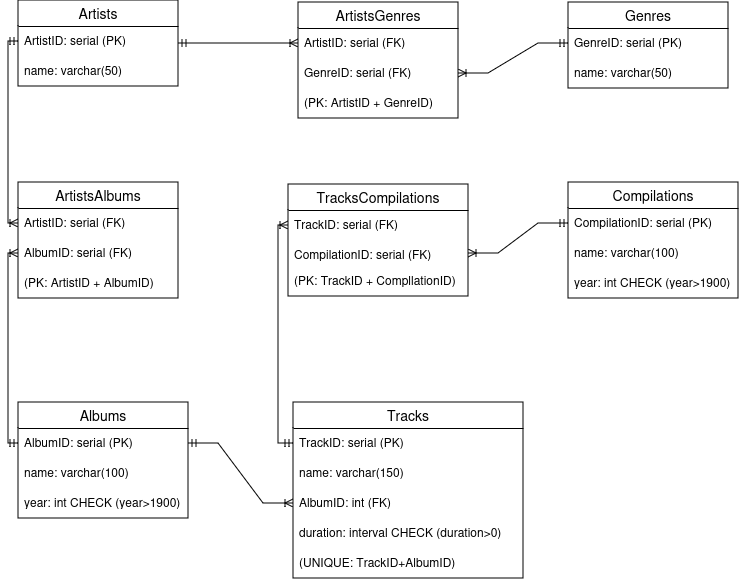

The diagram above was exported from draw.io. Its source (the exported page's mxGraphModel, read from the mxfile embedded in the PNG):
<mxGraphModel dx="1364" dy="790" grid="1" gridSize="10" guides="1" tooltips="1" connect="1" arrows="1" fold="1" page="1" pageScale="1" pageWidth="850" pageHeight="1100" math="0" shadow="0">
  <root>
    <mxCell id="0" />
    <mxCell id="1" parent="0" />
    <mxCell id="SWeVnwtPvT060bferv__-1" value="Genres" style="swimlane;fontStyle=0;childLayout=stackLayout;horizontal=1;startSize=26;horizontalStack=0;resizeParent=1;resizeParentMax=0;resizeLast=0;collapsible=1;marginBottom=0;align=center;fontSize=14;" parent="1" vertex="1">
      <mxGeometry x="660" y="70" width="160" height="86" as="geometry" />
    </mxCell>
    <mxCell id="SWeVnwtPvT060bferv__-2" value="GenreID: serial (PK)" style="text;strokeColor=none;fillColor=none;spacingLeft=4;spacingRight=4;overflow=hidden;rotatable=0;points=[[0,0.5],[1,0.5]];portConstraint=eastwest;fontSize=12;whiteSpace=wrap;html=1;" parent="SWeVnwtPvT060bferv__-1" vertex="1">
      <mxGeometry y="26" width="160" height="30" as="geometry" />
    </mxCell>
    <mxCell id="SWeVnwtPvT060bferv__-3" value="name: varchar(50)" style="text;strokeColor=none;fillColor=none;spacingLeft=4;spacingRight=4;overflow=hidden;rotatable=0;points=[[0,0.5],[1,0.5]];portConstraint=eastwest;fontSize=12;whiteSpace=wrap;html=1;" parent="SWeVnwtPvT060bferv__-1" vertex="1">
      <mxGeometry y="56" width="160" height="30" as="geometry" />
    </mxCell>
    <mxCell id="SWeVnwtPvT060bferv__-5" value="Artists" style="swimlane;fontStyle=0;childLayout=stackLayout;horizontal=1;startSize=26;horizontalStack=0;resizeParent=1;resizeParentMax=0;resizeLast=0;collapsible=1;marginBottom=0;align=center;fontSize=14;" parent="1" vertex="1">
      <mxGeometry x="110" y="68" width="160" height="86" as="geometry" />
    </mxCell>
    <mxCell id="SWeVnwtPvT060bferv__-6" value="ArtistID: serial (PK)" style="text;strokeColor=none;fillColor=none;spacingLeft=4;spacingRight=4;overflow=hidden;rotatable=0;points=[[0,0.5],[1,0.5]];portConstraint=eastwest;fontSize=12;whiteSpace=wrap;html=1;" parent="SWeVnwtPvT060bferv__-5" vertex="1">
      <mxGeometry y="26" width="160" height="30" as="geometry" />
    </mxCell>
    <mxCell id="SWeVnwtPvT060bferv__-7" value="name: varchar(50)" style="text;strokeColor=none;fillColor=none;spacingLeft=4;spacingRight=4;overflow=hidden;rotatable=0;points=[[0,0.5],[1,0.5]];portConstraint=eastwest;fontSize=12;whiteSpace=wrap;html=1;" parent="SWeVnwtPvT060bferv__-5" vertex="1">
      <mxGeometry y="56" width="160" height="30" as="geometry" />
    </mxCell>
    <mxCell id="SWeVnwtPvT060bferv__-8" value="Albums" style="swimlane;fontStyle=0;childLayout=stackLayout;horizontal=1;startSize=26;horizontalStack=0;resizeParent=1;resizeParentMax=0;resizeLast=0;collapsible=1;marginBottom=0;align=center;fontSize=14;" parent="1" vertex="1">
      <mxGeometry x="110" y="470" width="170" height="116" as="geometry" />
    </mxCell>
    <mxCell id="SWeVnwtPvT060bferv__-9" value="AlbumID: serial (PK)" style="text;strokeColor=none;fillColor=none;spacingLeft=4;spacingRight=4;overflow=hidden;rotatable=0;points=[[0,0.5],[1,0.5]];portConstraint=eastwest;fontSize=12;whiteSpace=wrap;html=1;" parent="SWeVnwtPvT060bferv__-8" vertex="1">
      <mxGeometry y="26" width="170" height="30" as="geometry" />
    </mxCell>
    <mxCell id="SWeVnwtPvT060bferv__-11" value="name: varchar(100)" style="text;strokeColor=none;fillColor=none;spacingLeft=4;spacingRight=4;overflow=hidden;rotatable=0;points=[[0,0.5],[1,0.5]];portConstraint=eastwest;fontSize=12;whiteSpace=wrap;html=1;" parent="SWeVnwtPvT060bferv__-8" vertex="1">
      <mxGeometry y="56" width="170" height="30" as="geometry" />
    </mxCell>
    <mxCell id="SWeVnwtPvT060bferv__-16" value="year: int CHECK (year&amp;gt;1900)" style="text;strokeColor=none;fillColor=none;spacingLeft=4;spacingRight=4;overflow=hidden;rotatable=0;points=[[0,0.5],[1,0.5]];portConstraint=eastwest;fontSize=12;whiteSpace=wrap;html=1;" parent="SWeVnwtPvT060bferv__-8" vertex="1">
      <mxGeometry y="86" width="170" height="30" as="geometry" />
    </mxCell>
    <mxCell id="SWeVnwtPvT060bferv__-12" value="Tracks" style="swimlane;fontStyle=0;childLayout=stackLayout;horizontal=1;startSize=26;horizontalStack=0;resizeParent=1;resizeParentMax=0;resizeLast=0;collapsible=1;marginBottom=0;align=center;fontSize=14;" parent="1" vertex="1">
      <mxGeometry x="385" y="470" width="230" height="176" as="geometry" />
    </mxCell>
    <mxCell id="SWeVnwtPvT060bferv__-13" value="TrackID: serial (PK)" style="text;strokeColor=none;fillColor=none;spacingLeft=4;spacingRight=4;overflow=hidden;rotatable=0;points=[[0,0.5],[1,0.5]];portConstraint=eastwest;fontSize=12;whiteSpace=wrap;html=1;" parent="SWeVnwtPvT060bferv__-12" vertex="1">
      <mxGeometry y="26" width="230" height="30" as="geometry" />
    </mxCell>
    <mxCell id="SWeVnwtPvT060bferv__-18" value="name: varchar(150)" style="text;strokeColor=none;fillColor=none;spacingLeft=4;spacingRight=4;overflow=hidden;rotatable=0;points=[[0,0.5],[1,0.5]];portConstraint=eastwest;fontSize=12;whiteSpace=wrap;html=1;" parent="SWeVnwtPvT060bferv__-12" vertex="1">
      <mxGeometry y="56" width="230" height="30" as="geometry" />
    </mxCell>
    <mxCell id="SWeVnwtPvT060bferv__-14" value="AlbumID: int (FK)" style="text;strokeColor=none;fillColor=none;spacingLeft=4;spacingRight=4;overflow=hidden;rotatable=0;points=[[0,0.5],[1,0.5]];portConstraint=eastwest;fontSize=12;whiteSpace=wrap;html=1;" parent="SWeVnwtPvT060bferv__-12" vertex="1">
      <mxGeometry y="86" width="230" height="30" as="geometry" />
    </mxCell>
    <mxCell id="SWeVnwtPvT060bferv__-15" value="duration: interval CHECK (duration&amp;gt;0)" style="text;strokeColor=none;fillColor=none;spacingLeft=4;spacingRight=4;overflow=hidden;rotatable=0;points=[[0,0.5],[1,0.5]];portConstraint=eastwest;fontSize=12;whiteSpace=wrap;html=1;" parent="SWeVnwtPvT060bferv__-12" vertex="1">
      <mxGeometry y="116" width="230" height="30" as="geometry" />
    </mxCell>
    <mxCell id="OqQJIznbscENkhy4r8jp-21" value="(UNIQUE: TrackID+AlbumID)" style="text;strokeColor=none;fillColor=none;spacingLeft=4;spacingRight=4;overflow=hidden;rotatable=0;points=[[0,0.5],[1,0.5]];portConstraint=eastwest;fontSize=12;whiteSpace=wrap;html=1;" vertex="1" parent="SWeVnwtPvT060bferv__-12">
      <mxGeometry y="146" width="230" height="30" as="geometry" />
    </mxCell>
    <mxCell id="SWeVnwtPvT060bferv__-34" value="" style="edgeStyle=entityRelationEdgeStyle;fontSize=12;html=1;endArrow=ERoneToMany;startArrow=ERmandOne;rounded=0;" parent="1" source="SWeVnwtPvT060bferv__-9" target="SWeVnwtPvT060bferv__-14" edge="1">
      <mxGeometry width="100" height="100" relative="1" as="geometry">
        <mxPoint x="330" y="456" as="sourcePoint" />
        <mxPoint x="330" y="736" as="targetPoint" />
        <Array as="points">
          <mxPoint x="640" y="770" />
          <mxPoint x="440" y="905" />
        </Array>
      </mxGeometry>
    </mxCell>
    <mxCell id="SWeVnwtPvT060bferv__-37" value="Compilations" style="swimlane;fontStyle=0;childLayout=stackLayout;horizontal=1;startSize=26;horizontalStack=0;resizeParent=1;resizeParentMax=0;resizeLast=0;collapsible=1;marginBottom=0;align=center;fontSize=14;" parent="1" vertex="1">
      <mxGeometry x="660" y="250" width="170" height="116" as="geometry" />
    </mxCell>
    <mxCell id="SWeVnwtPvT060bferv__-38" value="CompilationID: serial (PK)" style="text;strokeColor=none;fillColor=none;spacingLeft=4;spacingRight=4;overflow=hidden;rotatable=0;points=[[0,0.5],[1,0.5]];portConstraint=eastwest;fontSize=12;whiteSpace=wrap;html=1;" parent="SWeVnwtPvT060bferv__-37" vertex="1">
      <mxGeometry y="26" width="170" height="30" as="geometry" />
    </mxCell>
    <mxCell id="SWeVnwtPvT060bferv__-39" value="name: varchar(100)" style="text;strokeColor=none;fillColor=none;spacingLeft=4;spacingRight=4;overflow=hidden;rotatable=0;points=[[0,0.5],[1,0.5]];portConstraint=eastwest;fontSize=12;whiteSpace=wrap;html=1;" parent="SWeVnwtPvT060bferv__-37" vertex="1">
      <mxGeometry y="56" width="170" height="30" as="geometry" />
    </mxCell>
    <mxCell id="SWeVnwtPvT060bferv__-40" value="year: int CHECK (year&amp;gt;1900)" style="text;strokeColor=none;fillColor=none;spacingLeft=4;spacingRight=4;overflow=hidden;rotatable=0;points=[[0,0.5],[1,0.5]];portConstraint=eastwest;fontSize=12;whiteSpace=wrap;html=1;" parent="SWeVnwtPvT060bferv__-37" vertex="1">
      <mxGeometry y="86" width="170" height="30" as="geometry" />
    </mxCell>
    <mxCell id="OqQJIznbscENkhy4r8jp-1" value="ArtistsGenres" style="swimlane;fontStyle=0;childLayout=stackLayout;horizontal=1;startSize=26;horizontalStack=0;resizeParent=1;resizeParentMax=0;resizeLast=0;collapsible=1;marginBottom=0;align=center;fontSize=14;" vertex="1" parent="1">
      <mxGeometry x="390" y="70" width="160" height="116" as="geometry" />
    </mxCell>
    <mxCell id="OqQJIznbscENkhy4r8jp-2" value="ArtistID: serial (FK)" style="text;strokeColor=none;fillColor=none;spacingLeft=4;spacingRight=4;overflow=hidden;rotatable=0;points=[[0,0.5],[1,0.5]];portConstraint=eastwest;fontSize=12;whiteSpace=wrap;html=1;" vertex="1" parent="OqQJIznbscENkhy4r8jp-1">
      <mxGeometry y="26" width="160" height="30" as="geometry" />
    </mxCell>
    <mxCell id="OqQJIznbscENkhy4r8jp-5" value="GenreID: serial (FK)" style="text;strokeColor=none;fillColor=none;spacingLeft=4;spacingRight=4;overflow=hidden;rotatable=0;points=[[0,0.5],[1,0.5]];portConstraint=eastwest;fontSize=12;whiteSpace=wrap;html=1;" vertex="1" parent="OqQJIznbscENkhy4r8jp-1">
      <mxGeometry y="56" width="160" height="30" as="geometry" />
    </mxCell>
    <mxCell id="OqQJIznbscENkhy4r8jp-6" value="(PK: ArtistID + GenreID)" style="text;strokeColor=none;fillColor=none;spacingLeft=4;spacingRight=4;overflow=hidden;rotatable=0;points=[[0,0.5],[1,0.5]];portConstraint=eastwest;fontSize=12;whiteSpace=wrap;html=1;" vertex="1" parent="OqQJIznbscENkhy4r8jp-1">
      <mxGeometry y="86" width="160" height="30" as="geometry" />
    </mxCell>
    <mxCell id="OqQJIznbscENkhy4r8jp-7" value="" style="edgeStyle=entityRelationEdgeStyle;fontSize=12;html=1;endArrow=ERoneToMany;startArrow=ERmandOne;rounded=0;exitX=1;exitY=0.5;exitDx=0;exitDy=0;entryX=0;entryY=0.5;entryDx=0;entryDy=0;" edge="1" parent="1" source="SWeVnwtPvT060bferv__-5" target="OqQJIznbscENkhy4r8jp-2">
      <mxGeometry width="100" height="100" relative="1" as="geometry">
        <mxPoint x="410" y="210" as="sourcePoint" />
        <mxPoint x="290" y="270" as="targetPoint" />
        <Array as="points">
          <mxPoint x="660" y="669" />
          <mxPoint x="460" y="804" />
        </Array>
      </mxGeometry>
    </mxCell>
    <mxCell id="OqQJIznbscENkhy4r8jp-8" value="" style="edgeStyle=entityRelationEdgeStyle;fontSize=12;html=1;endArrow=ERoneToMany;startArrow=ERmandOne;rounded=0;entryX=1;entryY=0.5;entryDx=0;entryDy=0;exitX=0;exitY=0.5;exitDx=0;exitDy=0;" edge="1" parent="1" source="SWeVnwtPvT060bferv__-2" target="OqQJIznbscENkhy4r8jp-5">
      <mxGeometry width="100" height="100" relative="1" as="geometry">
        <mxPoint x="730" y="260" as="sourcePoint" />
        <mxPoint x="560" y="220" as="targetPoint" />
        <Array as="points">
          <mxPoint x="1030" y="798" />
          <mxPoint x="830" y="933" />
        </Array>
      </mxGeometry>
    </mxCell>
    <mxCell id="OqQJIznbscENkhy4r8jp-9" value="ArtistsAlbums" style="swimlane;fontStyle=0;childLayout=stackLayout;horizontal=1;startSize=26;horizontalStack=0;resizeParent=1;resizeParentMax=0;resizeLast=0;collapsible=1;marginBottom=0;align=center;fontSize=14;" vertex="1" parent="1">
      <mxGeometry x="110" y="250" width="160" height="116" as="geometry" />
    </mxCell>
    <mxCell id="OqQJIznbscENkhy4r8jp-10" value="ArtistID: serial (FK)" style="text;strokeColor=none;fillColor=none;spacingLeft=4;spacingRight=4;overflow=hidden;rotatable=0;points=[[0,0.5],[1,0.5]];portConstraint=eastwest;fontSize=12;whiteSpace=wrap;html=1;" vertex="1" parent="OqQJIznbscENkhy4r8jp-9">
      <mxGeometry y="26" width="160" height="30" as="geometry" />
    </mxCell>
    <mxCell id="OqQJIznbscENkhy4r8jp-11" value="AlbumID: serial (FK)" style="text;strokeColor=none;fillColor=none;spacingLeft=4;spacingRight=4;overflow=hidden;rotatable=0;points=[[0,0.5],[1,0.5]];portConstraint=eastwest;fontSize=12;whiteSpace=wrap;html=1;" vertex="1" parent="OqQJIznbscENkhy4r8jp-9">
      <mxGeometry y="56" width="160" height="30" as="geometry" />
    </mxCell>
    <mxCell id="OqQJIznbscENkhy4r8jp-12" value="(PK: ArtistID + AlbumID)" style="text;strokeColor=none;fillColor=none;spacingLeft=4;spacingRight=4;overflow=hidden;rotatable=0;points=[[0,0.5],[1,0.5]];portConstraint=eastwest;fontSize=12;whiteSpace=wrap;html=1;" vertex="1" parent="OqQJIznbscENkhy4r8jp-9">
      <mxGeometry y="86" width="160" height="30" as="geometry" />
    </mxCell>
    <mxCell id="OqQJIznbscENkhy4r8jp-13" value="" style="fontSize=12;html=1;endArrow=ERoneToMany;startArrow=ERmandOne;rounded=0;entryX=0;entryY=0.5;entryDx=0;entryDy=0;exitX=0;exitY=0.5;exitDx=0;exitDy=0;edgeStyle=orthogonalEdgeStyle;" edge="1" parent="1" source="SWeVnwtPvT060bferv__-6" target="OqQJIznbscENkhy4r8jp-10">
      <mxGeometry width="100" height="100" relative="1" as="geometry">
        <mxPoint x="20" y="170" as="sourcePoint" />
        <mxPoint x="40" y="291" as="targetPoint" />
      </mxGeometry>
    </mxCell>
    <mxCell id="OqQJIznbscENkhy4r8jp-14" value="" style="fontSize=12;html=1;endArrow=ERoneToMany;startArrow=ERmandOne;rounded=0;exitX=0;exitY=0.5;exitDx=0;exitDy=0;entryX=0;entryY=0.5;entryDx=0;entryDy=0;edgeStyle=orthogonalEdgeStyle;" edge="1" parent="1" source="SWeVnwtPvT060bferv__-9" target="OqQJIznbscENkhy4r8jp-11">
      <mxGeometry width="100" height="100" relative="1" as="geometry">
        <mxPoint x="10" y="410" as="sourcePoint" />
        <mxPoint x="130" y="410" as="targetPoint" />
      </mxGeometry>
    </mxCell>
    <mxCell id="OqQJIznbscENkhy4r8jp-15" value="TracksCompilations" style="swimlane;fontStyle=0;childLayout=stackLayout;horizontal=1;startSize=26;horizontalStack=0;resizeParent=1;resizeParentMax=0;resizeLast=0;collapsible=1;marginBottom=0;align=center;fontSize=14;" vertex="1" parent="1">
      <mxGeometry x="380" y="252" width="180" height="112" as="geometry" />
    </mxCell>
    <mxCell id="OqQJIznbscENkhy4r8jp-16" value="TrackID: serial (FK)" style="text;strokeColor=none;fillColor=none;spacingLeft=4;spacingRight=4;overflow=hidden;rotatable=0;points=[[0,0.5],[1,0.5]];portConstraint=eastwest;fontSize=12;whiteSpace=wrap;html=1;" vertex="1" parent="OqQJIznbscENkhy4r8jp-15">
      <mxGeometry y="26" width="180" height="30" as="geometry" />
    </mxCell>
    <mxCell id="OqQJIznbscENkhy4r8jp-17" value="CompilationID: serial (FK)" style="text;strokeColor=none;fillColor=none;spacingLeft=4;spacingRight=4;overflow=hidden;rotatable=0;points=[[0,0.5],[1,0.5]];portConstraint=eastwest;fontSize=12;whiteSpace=wrap;html=1;" vertex="1" parent="OqQJIznbscENkhy4r8jp-15">
      <mxGeometry y="56" width="180" height="26" as="geometry" />
    </mxCell>
    <mxCell id="OqQJIznbscENkhy4r8jp-18" value="(PK: TrackID + CompllationID)" style="text;strokeColor=none;fillColor=none;spacingLeft=4;spacingRight=4;overflow=hidden;rotatable=0;points=[[0,0.5],[1,0.5]];portConstraint=eastwest;fontSize=12;whiteSpace=wrap;html=1;" vertex="1" parent="OqQJIznbscENkhy4r8jp-15">
      <mxGeometry y="82" width="180" height="30" as="geometry" />
    </mxCell>
    <mxCell id="OqQJIznbscENkhy4r8jp-19" value="" style="fontSize=12;html=1;endArrow=ERoneToMany;startArrow=ERmandOne;rounded=0;entryX=0;entryY=0.5;entryDx=0;entryDy=0;exitX=0;exitY=0.5;exitDx=0;exitDy=0;edgeStyle=orthogonalEdgeStyle;" edge="1" parent="1" source="SWeVnwtPvT060bferv__-13" target="OqQJIznbscENkhy4r8jp-16">
      <mxGeometry width="100" height="100" relative="1" as="geometry">
        <mxPoint x="250" y="400" as="sourcePoint" />
        <mxPoint x="380" y="460" as="targetPoint" />
      </mxGeometry>
    </mxCell>
    <mxCell id="OqQJIznbscENkhy4r8jp-20" value="" style="edgeStyle=entityRelationEdgeStyle;fontSize=12;html=1;endArrow=ERoneToMany;startArrow=ERmandOne;rounded=0;exitX=0;exitY=0.5;exitDx=0;exitDy=0;" edge="1" parent="1" source="SWeVnwtPvT060bferv__-38" target="OqQJIznbscENkhy4r8jp-17">
      <mxGeometry width="100" height="100" relative="1" as="geometry">
        <mxPoint x="730" y="186" as="sourcePoint" />
        <mxPoint x="620" y="216" as="targetPoint" />
        <Array as="points">
          <mxPoint x="1100" y="873" />
          <mxPoint x="900" y="1008" />
        </Array>
      </mxGeometry>
    </mxCell>
  </root>
</mxGraphModel>